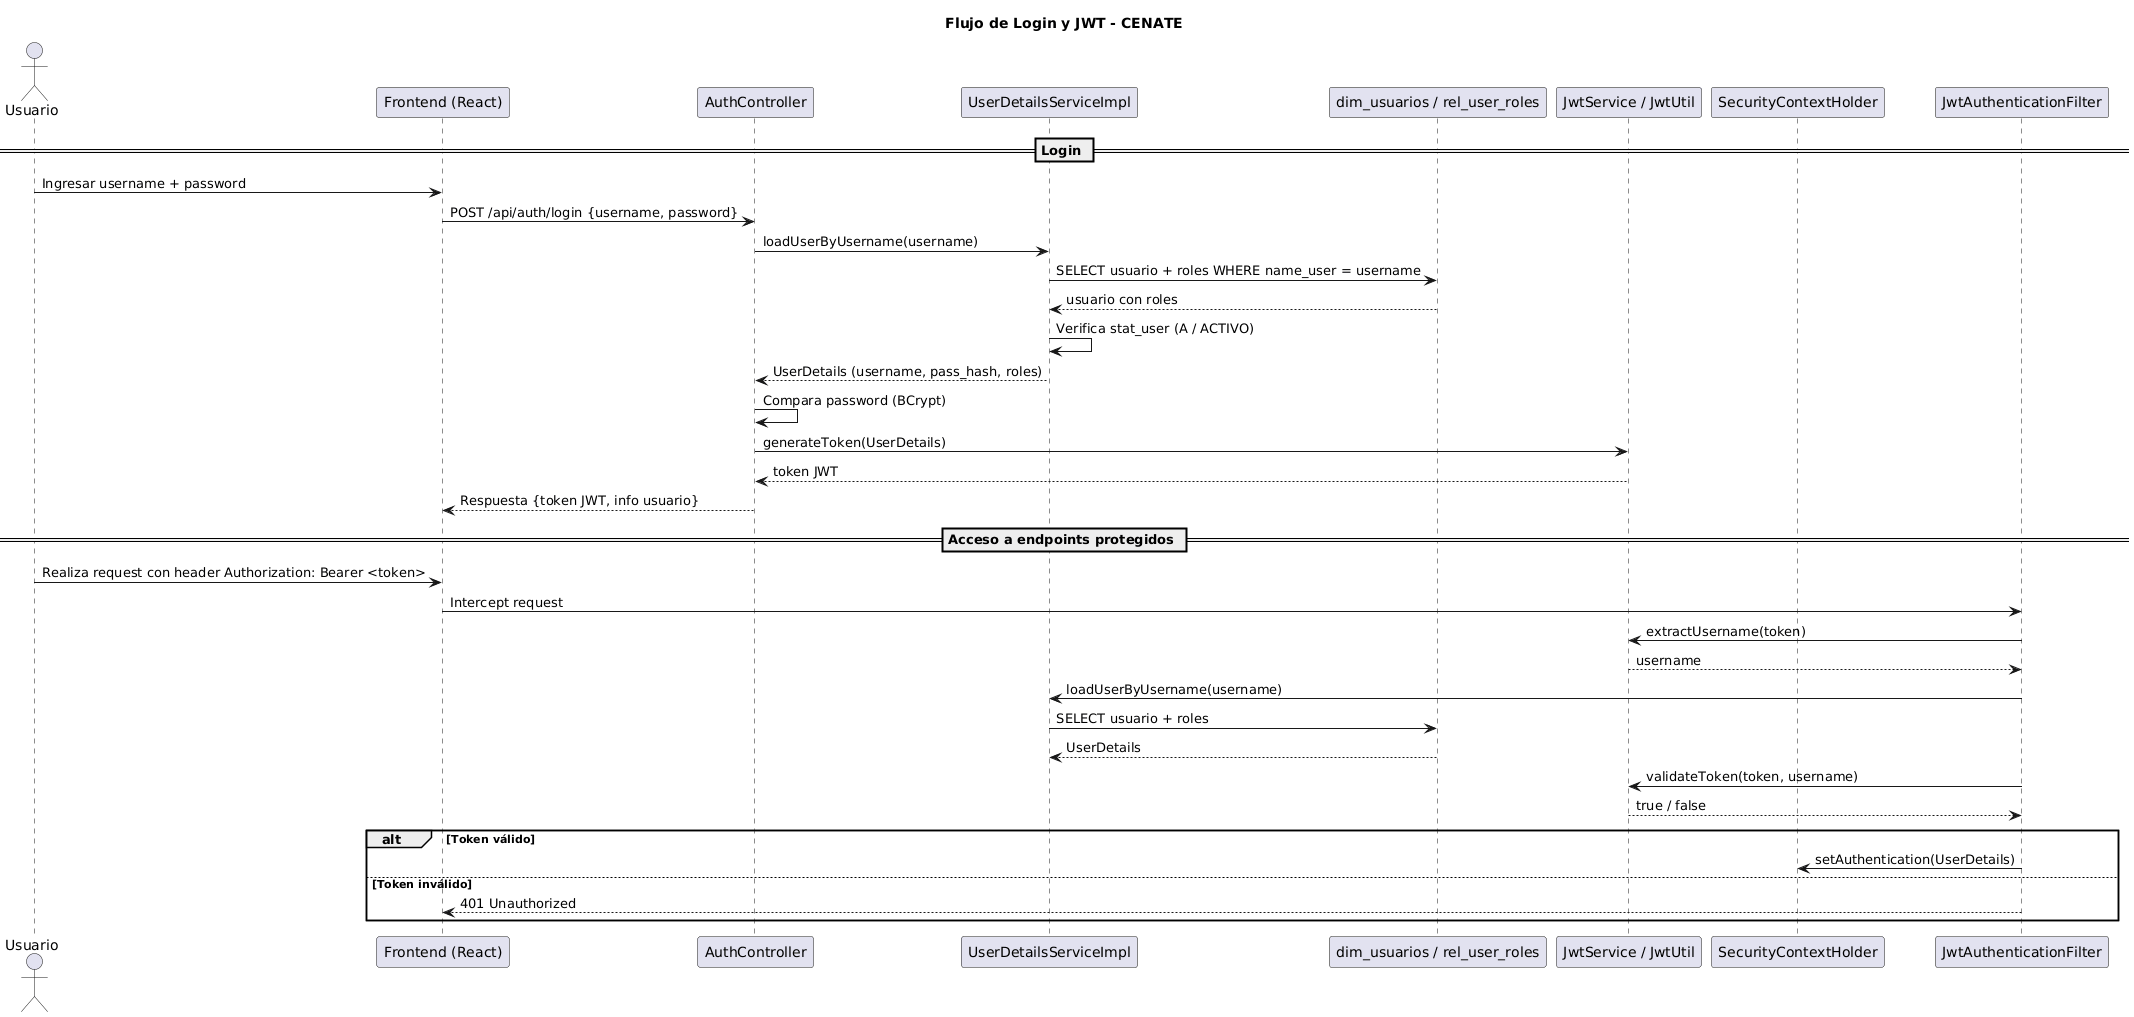

The diagram above was rendered by PlantUML. Its source (embedded in the PNG):
@startuml
title Flujo de Login y JWT - CENATE

actor Usuario
participant "Frontend (React)" as FE
participant "AuthController" as AC
participant "UserDetailsServiceImpl" as UDS
participant "dim_usuarios / rel_user_roles" as DB
participant "JwtService / JwtUtil" as JWT
participant "SecurityContextHolder" as SC

== Login ==
Usuario -> FE : Ingresar username + password
FE -> AC : POST /api/auth/login {username, password}
AC -> UDS : loadUserByUsername(username)
UDS -> DB : SELECT usuario + roles WHERE name_user = username
DB --> UDS : usuario con roles
UDS -> UDS : Verifica stat_user (A / ACTIVO)
UDS --> AC : UserDetails (username, pass_hash, roles)

AC -> AC : Compara password (BCrypt)
AC -> JWT : generateToken(UserDetails)
JWT --> AC : token JWT
AC --> FE : Respuesta {token JWT, info usuario}

== Acceso a endpoints protegidos ==
Usuario -> FE : Realiza request con header Authorization: Bearer <token>
FE -> JwtAuthenticationFilter : Intercept request
JwtAuthenticationFilter -> JWT : extractUsername(token)
JWT --> JwtAuthenticationFilter : username
JwtAuthenticationFilter -> UDS : loadUserByUsername(username)
UDS -> DB : SELECT usuario + roles
DB --> UDS : UserDetails
JwtAuthenticationFilter -> JWT : validateToken(token, username)
JWT --> JwtAuthenticationFilter : true / false
alt Token válido
    JwtAuthenticationFilter -> SC : setAuthentication(UserDetails)
else Token inválido
    JwtAuthenticationFilter --> FE : 401 Unauthorized
end
@enduml